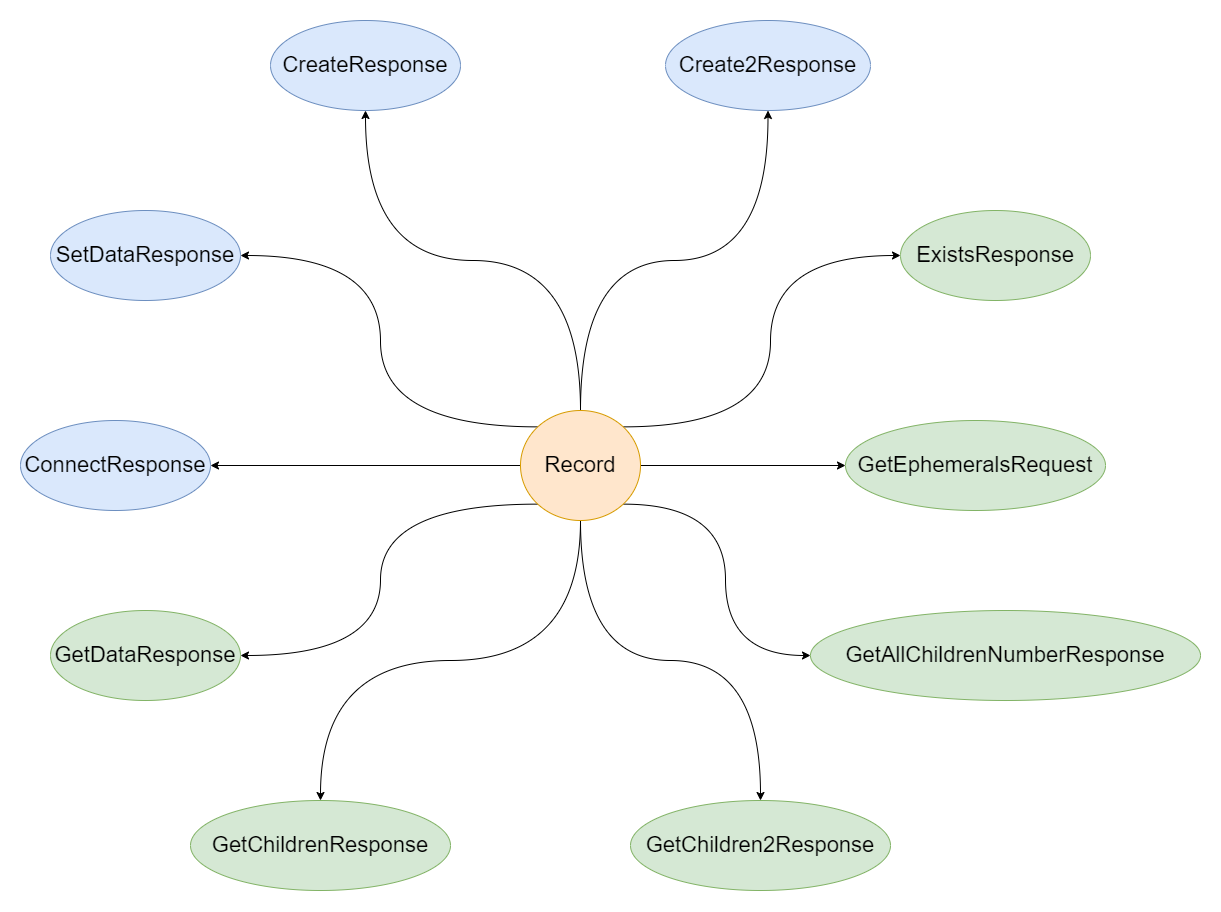

The diagram above was exported from draw.io. Its source (the exported page's mxGraphModel, read from the mxfile embedded in the PNG):
<mxGraphModel dx="1243" dy="1846" grid="1" gridSize="10" guides="1" tooltips="1" connect="1" arrows="1" fold="1" page="1" pageScale="1" pageWidth="1400" pageHeight="850" math="0" shadow="0">
  <root>
    <mxCell id="0" />
    <mxCell id="1" parent="0" />
    <mxCell id="Ao2sdGCGYZ7sVoDdVtU4-2" value="&lt;span style=&quot;font-size: 22px&quot;&gt;CreateResponse&lt;/span&gt;" style="ellipse;whiteSpace=wrap;html=1;fillColor=#dae8fc;strokeColor=#6c8ebf;" parent="1" vertex="1">
      <mxGeometry x="730" y="-60" width="190" height="90" as="geometry" />
    </mxCell>
    <mxCell id="Ao2sdGCGYZ7sVoDdVtU4-3" style="edgeStyle=orthogonalEdgeStyle;curved=1;rounded=0;orthogonalLoop=1;jettySize=auto;html=1;entryX=1;entryY=0.5;entryDx=0;entryDy=0;" parent="1" source="Ao2sdGCGYZ7sVoDdVtU4-13" target="Ao2sdGCGYZ7sVoDdVtU4-14" edge="1">
      <mxGeometry relative="1" as="geometry" />
    </mxCell>
    <mxCell id="Ao2sdGCGYZ7sVoDdVtU4-4" style="edgeStyle=orthogonalEdgeStyle;curved=1;rounded=0;orthogonalLoop=1;jettySize=auto;html=1;entryX=0.5;entryY=0;entryDx=0;entryDy=0;" parent="1" source="Ao2sdGCGYZ7sVoDdVtU4-13" target="Ao2sdGCGYZ7sVoDdVtU4-18" edge="1">
      <mxGeometry relative="1" as="geometry" />
    </mxCell>
    <mxCell id="Ao2sdGCGYZ7sVoDdVtU4-5" style="edgeStyle=orthogonalEdgeStyle;curved=1;rounded=0;orthogonalLoop=1;jettySize=auto;html=1;exitX=1;exitY=1;exitDx=0;exitDy=0;entryX=0;entryY=0.5;entryDx=0;entryDy=0;" parent="1" source="Ao2sdGCGYZ7sVoDdVtU4-13" target="Ao2sdGCGYZ7sVoDdVtU4-21" edge="1">
      <mxGeometry relative="1" as="geometry" />
    </mxCell>
    <mxCell id="Ao2sdGCGYZ7sVoDdVtU4-6" style="edgeStyle=orthogonalEdgeStyle;curved=1;rounded=0;orthogonalLoop=1;jettySize=auto;html=1;" parent="1" source="Ao2sdGCGYZ7sVoDdVtU4-13" target="Ao2sdGCGYZ7sVoDdVtU4-20" edge="1">
      <mxGeometry relative="1" as="geometry" />
    </mxCell>
    <mxCell id="Ao2sdGCGYZ7sVoDdVtU4-7" style="edgeStyle=orthogonalEdgeStyle;curved=1;rounded=0;orthogonalLoop=1;jettySize=auto;html=1;exitX=1;exitY=0;exitDx=0;exitDy=0;entryX=0;entryY=0.5;entryDx=0;entryDy=0;" parent="1" source="Ao2sdGCGYZ7sVoDdVtU4-13" target="Ao2sdGCGYZ7sVoDdVtU4-16" edge="1">
      <mxGeometry relative="1" as="geometry" />
    </mxCell>
    <mxCell id="Ao2sdGCGYZ7sVoDdVtU4-8" style="edgeStyle=orthogonalEdgeStyle;curved=1;rounded=0;orthogonalLoop=1;jettySize=auto;html=1;entryX=0.5;entryY=1;entryDx=0;entryDy=0;exitX=0.5;exitY=0;exitDx=0;exitDy=0;" parent="1" source="Ao2sdGCGYZ7sVoDdVtU4-13" target="Ao2sdGCGYZ7sVoDdVtU4-15" edge="1">
      <mxGeometry relative="1" as="geometry" />
    </mxCell>
    <mxCell id="Ao2sdGCGYZ7sVoDdVtU4-9" style="edgeStyle=orthogonalEdgeStyle;curved=1;rounded=0;orthogonalLoop=1;jettySize=auto;html=1;exitX=0.5;exitY=0;exitDx=0;exitDy=0;" parent="1" source="Ao2sdGCGYZ7sVoDdVtU4-13" target="Ao2sdGCGYZ7sVoDdVtU4-2" edge="1">
      <mxGeometry relative="1" as="geometry" />
    </mxCell>
    <mxCell id="Ao2sdGCGYZ7sVoDdVtU4-10" style="edgeStyle=orthogonalEdgeStyle;curved=1;rounded=0;orthogonalLoop=1;jettySize=auto;html=1;exitX=0.5;exitY=1;exitDx=0;exitDy=0;entryX=0.5;entryY=0;entryDx=0;entryDy=0;" parent="1" source="Ao2sdGCGYZ7sVoDdVtU4-13" target="Ao2sdGCGYZ7sVoDdVtU4-19" edge="1">
      <mxGeometry relative="1" as="geometry" />
    </mxCell>
    <mxCell id="Ao2sdGCGYZ7sVoDdVtU4-11" style="edgeStyle=orthogonalEdgeStyle;curved=1;rounded=0;orthogonalLoop=1;jettySize=auto;html=1;exitX=0;exitY=1;exitDx=0;exitDy=0;entryX=1;entryY=0.5;entryDx=0;entryDy=0;" parent="1" source="Ao2sdGCGYZ7sVoDdVtU4-13" target="Ao2sdGCGYZ7sVoDdVtU4-17" edge="1">
      <mxGeometry relative="1" as="geometry" />
    </mxCell>
    <mxCell id="Ao2sdGCGYZ7sVoDdVtU4-12" style="edgeStyle=orthogonalEdgeStyle;curved=1;rounded=0;orthogonalLoop=1;jettySize=auto;html=1;exitX=0;exitY=0;exitDx=0;exitDy=0;entryX=1;entryY=0.5;entryDx=0;entryDy=0;" parent="1" source="Ao2sdGCGYZ7sVoDdVtU4-13" target="Ao2sdGCGYZ7sVoDdVtU4-22" edge="1">
      <mxGeometry relative="1" as="geometry" />
    </mxCell>
    <mxCell id="Ao2sdGCGYZ7sVoDdVtU4-13" value="&lt;span style=&quot;font-size: 22px&quot;&gt;Record&lt;/span&gt;" style="ellipse;whiteSpace=wrap;html=1;fillColor=#ffe6cc;strokeColor=#d79b00;" parent="1" vertex="1">
      <mxGeometry x="980" y="330" width="120" height="110" as="geometry" />
    </mxCell>
    <mxCell id="Ao2sdGCGYZ7sVoDdVtU4-14" value="&lt;span style=&quot;font-size: 22px&quot;&gt;ConnectResponse&lt;/span&gt;" style="ellipse;whiteSpace=wrap;html=1;fillColor=#dae8fc;strokeColor=#6c8ebf;" parent="1" vertex="1">
      <mxGeometry x="480" y="340" width="190" height="90" as="geometry" />
    </mxCell>
    <mxCell id="Ao2sdGCGYZ7sVoDdVtU4-15" value="&lt;span style=&quot;font-size: 22px&quot;&gt;Create2Response&lt;/span&gt;" style="ellipse;whiteSpace=wrap;html=1;fillColor=#dae8fc;strokeColor=#6c8ebf;" parent="1" vertex="1">
      <mxGeometry x="1125" y="-60" width="205" height="90" as="geometry" />
    </mxCell>
    <mxCell id="Ao2sdGCGYZ7sVoDdVtU4-16" value="&lt;span style=&quot;font-size: 22px&quot;&gt;ExistsResponse&lt;/span&gt;" style="ellipse;whiteSpace=wrap;html=1;fillColor=#d5e8d4;strokeColor=#82b366;" parent="1" vertex="1">
      <mxGeometry x="1360" y="130" width="190" height="90" as="geometry" />
    </mxCell>
    <mxCell id="Ao2sdGCGYZ7sVoDdVtU4-17" value="&lt;span style=&quot;font-size: 22px&quot;&gt;GetDataResponse&lt;/span&gt;" style="ellipse;whiteSpace=wrap;html=1;fillColor=#d5e8d4;strokeColor=#82b366;" parent="1" vertex="1">
      <mxGeometry x="510" y="530" width="190" height="90" as="geometry" />
    </mxCell>
    <mxCell id="Ao2sdGCGYZ7sVoDdVtU4-18" value="&lt;span style=&quot;font-size: 22px&quot;&gt;GetChildren2Response&lt;/span&gt;" style="ellipse;whiteSpace=wrap;html=1;fillColor=#d5e8d4;strokeColor=#82b366;" parent="1" vertex="1">
      <mxGeometry x="1090" y="720" width="260" height="90" as="geometry" />
    </mxCell>
    <mxCell id="Ao2sdGCGYZ7sVoDdVtU4-19" value="&lt;span style=&quot;font-size: 22px&quot;&gt;GetChildrenResponse&lt;/span&gt;" style="ellipse;whiteSpace=wrap;html=1;fillColor=#d5e8d4;strokeColor=#82b366;" parent="1" vertex="1">
      <mxGeometry x="650" y="720" width="260" height="90" as="geometry" />
    </mxCell>
    <mxCell id="Ao2sdGCGYZ7sVoDdVtU4-20" value="&lt;span style=&quot;font-size: 22px&quot;&gt;GetEphemeralsRequest&lt;/span&gt;" style="ellipse;whiteSpace=wrap;html=1;fillColor=#d5e8d4;strokeColor=#82b366;" parent="1" vertex="1">
      <mxGeometry x="1305" y="340" width="260" height="90" as="geometry" />
    </mxCell>
    <mxCell id="Ao2sdGCGYZ7sVoDdVtU4-21" value="&lt;span style=&quot;font-size: 22px&quot;&gt;GetAllChildrenNumberResponse&lt;/span&gt;" style="ellipse;whiteSpace=wrap;html=1;fillColor=#d5e8d4;strokeColor=#82b366;" parent="1" vertex="1">
      <mxGeometry x="1270" y="530" width="390" height="90" as="geometry" />
    </mxCell>
    <mxCell id="Ao2sdGCGYZ7sVoDdVtU4-22" value="&lt;span style=&quot;font-size: 22px&quot;&gt;SetDataResponse&lt;/span&gt;" style="ellipse;whiteSpace=wrap;html=1;fillColor=#dae8fc;strokeColor=#6c8ebf;" parent="1" vertex="1">
      <mxGeometry x="510" y="130" width="190" height="90" as="geometry" />
    </mxCell>
  </root>
</mxGraphModel>